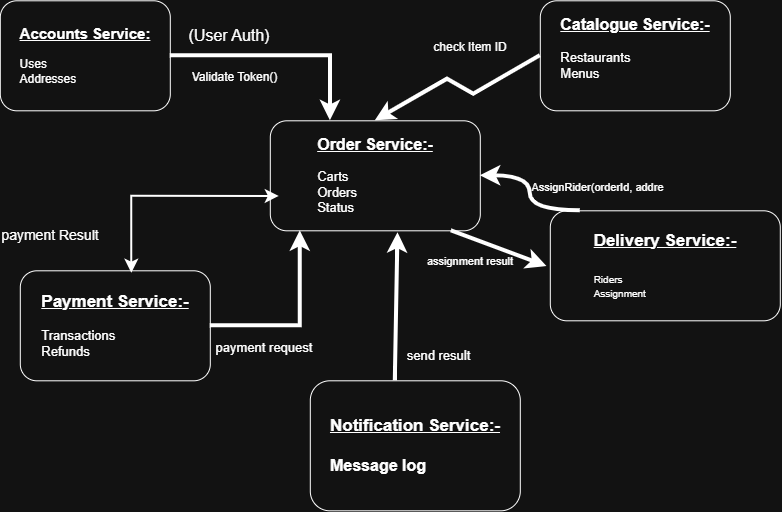

The diagram above was exported from draw.io. Its source (the exported page's mxGraphModel, read from the mxfile embedded in the PNG):
<mxGraphModel dx="860" dy="521" grid="0" gridSize="10" guides="1" tooltips="1" connect="1" arrows="1" fold="1" page="1" pageScale="1" pageWidth="827" pageHeight="1169" math="0" shadow="0">
  <root>
    <mxCell id="0" />
    <mxCell id="1" parent="0" />
    <mxCell id="7itcy9EDA0Mi5DnPGbI_-8" parent="1" style="rounded=1;whiteSpace=wrap;html=1;" value="&lt;b&gt;&lt;u&gt;&lt;font style=&quot;font-size: 17px;&quot;&gt;Notification Service:-&lt;/font&gt;&lt;/u&gt;&lt;/b&gt;&lt;div&gt;&lt;font style=&quot;font-size: 16px;&quot;&gt;&lt;b style=&quot;&quot;&gt;&lt;br&gt;&lt;/b&gt;&lt;/font&gt;&lt;/div&gt;&lt;div style=&quot;text-align: left;&quot;&gt;&lt;font style=&quot;font-size: 16px;&quot;&gt;&lt;b style=&quot;&quot;&gt;Message log&lt;/b&gt;&lt;/font&gt;&lt;/div&gt;" vertex="1">
      <mxGeometry height="130" width="210" x="330" y="420" as="geometry" />
    </mxCell>
    <mxCell id="7itcy9EDA0Mi5DnPGbI_-9" parent="1" style="rounded=1;whiteSpace=wrap;html=1;" value="&lt;b&gt;&lt;u&gt;&lt;font style=&quot;font-size: 17px;&quot;&gt;Payment Service:-&lt;/font&gt;&lt;/u&gt;&lt;/b&gt;&lt;div style=&quot;text-align: left;&quot;&gt;&lt;font style=&quot;font-size: 13px;&quot;&gt;&lt;br&gt;&lt;/font&gt;&lt;/div&gt;&lt;div style=&quot;text-align: left;&quot;&gt;&lt;font style=&quot;font-size: 13px;&quot;&gt;Transactions&lt;/font&gt;&lt;/div&gt;&lt;div style=&quot;text-align: left;&quot;&gt;&lt;font style=&quot;font-size: 13px;&quot;&gt;Refunds&lt;/font&gt;&lt;/div&gt;" vertex="1">
      <mxGeometry height="110" width="190" x="40" y="310" as="geometry" />
    </mxCell>
    <mxCell id="7itcy9EDA0Mi5DnPGbI_-10" parent="1" style="rounded=1;whiteSpace=wrap;html=1;" value="&lt;b&gt;&lt;u&gt;&lt;font style=&quot;font-size: 17px;&quot;&gt;Delivery Service:-&lt;/font&gt;&lt;/u&gt;&lt;/b&gt;&lt;div&gt;&lt;span style=&quot;font-size: 17px;&quot;&gt;&lt;b&gt;&lt;br&gt;&lt;/b&gt;&lt;/span&gt;&lt;div style=&quot;text-align: left;&quot;&gt;&lt;font style=&quot;&quot; size=&quot;1&quot;&gt;Riders&lt;/font&gt;&lt;/div&gt;&lt;div style=&quot;text-align: left;&quot;&gt;&lt;font style=&quot;&quot; size=&quot;1&quot;&gt;Assignment&lt;/font&gt;&lt;/div&gt;&lt;/div&gt;" vertex="1">
      <mxGeometry height="110" width="230" x="570" y="250" as="geometry" />
    </mxCell>
    <mxCell id="7itcy9EDA0Mi5DnPGbI_-11" parent="1" style="rounded=1;whiteSpace=wrap;html=1;" value="&lt;b&gt;&lt;u&gt;&lt;font style=&quot;font-size: 16px;&quot;&gt;Catalogue Service:-&lt;/font&gt;&lt;/u&gt;&lt;/b&gt;&lt;div&gt;&lt;div style=&quot;text-align: left;&quot;&gt;&lt;font style=&quot;font-size: 13px;&quot;&gt;&lt;br&gt;&lt;/font&gt;&lt;/div&gt;&lt;div style=&quot;text-align: left;&quot;&gt;&lt;font style=&quot;font-size: 13px;&quot;&gt;Restaurants&lt;/font&gt;&lt;/div&gt;&lt;div style=&quot;text-align: left;&quot;&gt;&lt;font style=&quot;font-size: 13px;&quot;&gt;Menus&lt;/font&gt;&lt;/div&gt;&lt;div style=&quot;text-align: left;&quot;&gt;&lt;br&gt;&lt;/div&gt;&lt;/div&gt;" vertex="1">
      <mxGeometry height="110" width="190" x="560" y="40" as="geometry" />
    </mxCell>
    <mxCell id="7itcy9EDA0Mi5DnPGbI_-12" parent="1" style="rounded=1;whiteSpace=wrap;html=1;" value="&lt;b&gt;&lt;u&gt;&lt;font style=&quot;font-size: 16px;&quot;&gt;Order Service:-&lt;/font&gt;&lt;/u&gt;&lt;/b&gt;&lt;div&gt;&lt;b&gt;&lt;u&gt;&lt;font style=&quot;font-size: 11px;&quot;&gt;&lt;br&gt;&lt;/font&gt;&lt;/u&gt;&lt;/b&gt;&lt;/div&gt;&lt;div style=&quot;text-align: left;&quot;&gt;&lt;font style=&quot;font-size: 13px;&quot;&gt;Carts&lt;/font&gt;&lt;/div&gt;&lt;div style=&quot;text-align: left;&quot;&gt;&lt;font style=&quot;font-size: 13px;&quot;&gt;Orders&lt;/font&gt;&lt;/div&gt;&lt;div style=&quot;text-align: left;&quot;&gt;&lt;font style=&quot;font-size: 13px;&quot;&gt;Status&lt;/font&gt;&lt;/div&gt;" vertex="1">
      <mxGeometry height="110" width="210" x="290" y="160" as="geometry" />
    </mxCell>
    <mxCell id="7itcy9EDA0Mi5DnPGbI_-13" parent="1" style="rounded=1;whiteSpace=wrap;html=1;" value="&lt;b&gt;&lt;font style=&quot;font-size: 15px;&quot;&gt;&lt;u&gt;Accounts Service:&lt;/u&gt;&lt;/font&gt;&lt;/b&gt;&lt;div style=&quot;text-align: left;&quot;&gt;&lt;br&gt;&lt;/div&gt;&lt;div style=&quot;text-align: left;&quot;&gt;Uses&lt;/div&gt;&lt;div style=&quot;text-align: left;&quot;&gt;Addresses&lt;/div&gt;" vertex="1">
      <mxGeometry height="110" width="170" x="20" y="40" as="geometry" />
    </mxCell>
    <mxCell id="7itcy9EDA0Mi5DnPGbI_-21" edge="1" parent="1" source="7itcy9EDA0Mi5DnPGbI_-13" style="endArrow=classic;html=1;rounded=0;fontSize=12;startSize=8;endSize=8;strokeWidth=4;edgeStyle=orthogonalEdgeStyle;exitX=1;exitY=0.5;exitDx=0;exitDy=0;" target="7itcy9EDA0Mi5DnPGbI_-12" value="">
      <mxGeometry height="50" relative="1" width="50" as="geometry">
        <Array as="points">
          <mxPoint x="350.06" y="94.94" />
        </Array>
        <mxPoint x="250" y="100" as="sourcePoint" />
        <mxPoint x="420" y="80" as="targetPoint" />
      </mxGeometry>
    </mxCell>
    <mxCell id="7itcy9EDA0Mi5DnPGbI_-24" edge="1" parent="1" source="7itcy9EDA0Mi5DnPGbI_-9" style="endArrow=classic;html=1;rounded=0;fontSize=12;startSize=8;endSize=8;edgeStyle=orthogonalEdgeStyle;elbow=vertical;curved=0;exitX=1;exitY=0.5;exitDx=0;exitDy=0;strokeWidth=4;" value="">
      <mxGeometry height="50" relative="1" width="50" as="geometry">
        <mxPoint x="250" y="410" as="sourcePoint" />
        <mxPoint x="320" y="270" as="targetPoint" />
      </mxGeometry>
    </mxCell>
    <mxCell id="7itcy9EDA0Mi5DnPGbI_-26" edge="1" parent="1" style="endArrow=classic;html=1;rounded=0;fontSize=12;startSize=8;endSize=8;curved=1;entryX=0.608;entryY=1.017;entryDx=0;entryDy=0;entryPerimeter=0;strokeWidth=4;" target="7itcy9EDA0Mi5DnPGbI_-12" value="">
      <mxGeometry height="50" relative="1" width="50" as="geometry">
        <mxPoint x="415" y="420" as="sourcePoint" />
        <mxPoint x="455" y="320" as="targetPoint" />
      </mxGeometry>
    </mxCell>
    <mxCell id="7itcy9EDA0Mi5DnPGbI_-27" edge="1" parent="1" style="endArrow=classic;html=1;rounded=0;fontSize=12;startSize=8;endSize=8;edgeStyle=orthogonalEdgeStyle;elbow=vertical;curved=1;entryX=1;entryY=0.5;entryDx=0;entryDy=0;strokeWidth=4;" target="7itcy9EDA0Mi5DnPGbI_-12" value="">
      <mxGeometry height="50" relative="1" width="50" as="geometry">
        <mxPoint x="600" y="250" as="sourcePoint" />
        <mxPoint x="660" y="160" as="targetPoint" />
      </mxGeometry>
    </mxCell>
    <mxCell id="7itcy9EDA0Mi5DnPGbI_-28" edge="1" parent="1" source="7itcy9EDA0Mi5DnPGbI_-11" style="endArrow=classic;html=1;rounded=0;fontSize=12;startSize=8;endSize=8;edgeStyle=isometricEdgeStyle;exitX=0;exitY=0.5;exitDx=0;exitDy=0;entryX=0.5;entryY=0;entryDx=0;entryDy=0;strokeWidth=4;" target="7itcy9EDA0Mi5DnPGbI_-12" value="">
      <mxGeometry height="50" relative="1" width="50" as="geometry">
        <Array as="points">
          <mxPoint x="470" y="120" />
        </Array>
        <mxPoint x="510" y="150" as="sourcePoint" />
        <mxPoint x="410" y="150" as="targetPoint" />
      </mxGeometry>
    </mxCell>
    <mxCell id="7itcy9EDA0Mi5DnPGbI_-31" edge="1" parent="1" style="endArrow=classic;startArrow=classic;html=1;rounded=0;fontSize=12;startSize=8;endSize=8;edgeStyle=orthogonalEdgeStyle;entryX=-0.012;entryY=0.34;entryDx=0;entryDy=0;entryPerimeter=0;strokeWidth=2;" value="">
      <mxGeometry height="50" relative="1" width="50" as="geometry">
        <Array as="points">
          <mxPoint x="151.53" y="235.61" />
        </Array>
        <mxPoint x="151.53" y="312.4" as="sourcePoint" />
        <mxPoint x="299" y="235.59999999999985" as="targetPoint" />
      </mxGeometry>
    </mxCell>
    <mxCell id="7itcy9EDA0Mi5DnPGbI_-32" edge="1" parent="1" style="endArrow=classic;html=1;rounded=0;fontSize=12;startSize=8;endSize=8;elbow=vertical;strokeWidth=4;" value="">
      <mxGeometry height="50" relative="1" width="50" as="geometry">
        <mxPoint x="470.99999999999994" y="270" as="sourcePoint" />
        <mxPoint x="566.65" y="305.65" as="targetPoint" />
      </mxGeometry>
    </mxCell>
    <mxCell id="7itcy9EDA0Mi5DnPGbI_-33" parent="1" style="text;html=1;whiteSpace=wrap;strokeColor=none;fillColor=none;align=center;verticalAlign=middle;rounded=0;fontSize=16;" value="(User Auth)" vertex="1">
      <mxGeometry height="30" width="100" x="199" y="60" as="geometry" />
    </mxCell>
    <mxCell id="7itcy9EDA0Mi5DnPGbI_-35" parent="1" style="text;html=1;whiteSpace=wrap;strokeColor=none;fillColor=none;align=center;verticalAlign=middle;rounded=0;fontSize=16;" value="&lt;font style=&quot;font-size: 12px;&quot;&gt;Validate Token()&lt;/font&gt;" vertex="1">
      <mxGeometry height="30" width="89" x="210" y="100" as="geometry" />
    </mxCell>
    <mxCell id="7itcy9EDA0Mi5DnPGbI_-36" parent="1" style="text;html=1;whiteSpace=wrap;strokeColor=none;fillColor=none;align=center;verticalAlign=middle;rounded=0;fontSize=16;" value="&lt;font style=&quot;font-size: 12px;&quot;&gt;check Item ID&lt;/font&gt;" vertex="1">
      <mxGeometry height="30" width="120" x="430" y="70" as="geometry" />
    </mxCell>
    <mxCell id="7itcy9EDA0Mi5DnPGbI_-37" parent="1" style="text;html=1;whiteSpace=wrap;strokeColor=none;fillColor=none;align=center;verticalAlign=middle;rounded=0;fontSize=16;" value="&lt;font style=&quot;font-size: 11px;&quot;&gt;AssignRider(orderId, addre&lt;/font&gt;" vertex="1">
      <mxGeometry height="30" width="135" x="550" y="210" as="geometry" />
    </mxCell>
    <mxCell id="7itcy9EDA0Mi5DnPGbI_-38" parent="1" style="text;html=1;whiteSpace=wrap;strokeColor=none;fillColor=none;align=center;verticalAlign=middle;rounded=0;fontSize=16;" value="&lt;font style=&quot;font-size: 11px;&quot;&gt;assignment result&lt;/font&gt;" vertex="1">
      <mxGeometry height="30" width="100" x="440" y="284" as="geometry" />
    </mxCell>
    <mxCell id="7itcy9EDA0Mi5DnPGbI_-39" parent="1" style="text;html=1;whiteSpace=wrap;strokeColor=none;fillColor=none;align=center;verticalAlign=middle;rounded=0;fontSize=16;" value="&lt;font style=&quot;font-size: 13px;&quot;&gt;send result&lt;/font&gt;" vertex="1">
      <mxGeometry height="30" width="83" x="417" y="379" as="geometry" />
    </mxCell>
    <mxCell id="7itcy9EDA0Mi5DnPGbI_-40" parent="1" style="text;html=1;whiteSpace=wrap;strokeColor=none;fillColor=none;align=center;verticalAlign=middle;rounded=0;fontSize=16;" value="&lt;font style=&quot;font-size: 14px;&quot;&gt;payment Result&lt;/font&gt;" vertex="1">
      <mxGeometry height="30" width="100" x="20" y="259" as="geometry" />
    </mxCell>
    <mxCell id="7itcy9EDA0Mi5DnPGbI_-41" parent="1" style="text;html=1;whiteSpace=wrap;strokeColor=none;fillColor=none;align=center;verticalAlign=middle;rounded=0;fontSize=16;" value="&lt;font style=&quot;font-size: 13px;&quot;&gt;payment request&lt;/font&gt;" vertex="1">
      <mxGeometry height="30" width="100" x="234" y="371" as="geometry" />
    </mxCell>
    <mxCell id="7itcy9EDA0Mi5DnPGbI_-42" edge="1" parent="1" source="7itcy9EDA0Mi5DnPGbI_-40" style="edgeStyle=orthogonalEdgeStyle;curved=1;rounded=0;orthogonalLoop=1;jettySize=auto;html=1;innerLoopWaypoints=1;exitX=0.5;exitY=1;exitDx=0;exitDy=0;fontSize=12;startSize=8;endSize=8;" target="7itcy9EDA0Mi5DnPGbI_-40">
      <mxGeometry relative="1" as="geometry" />
    </mxCell>
  </root>
</mxGraphModel>